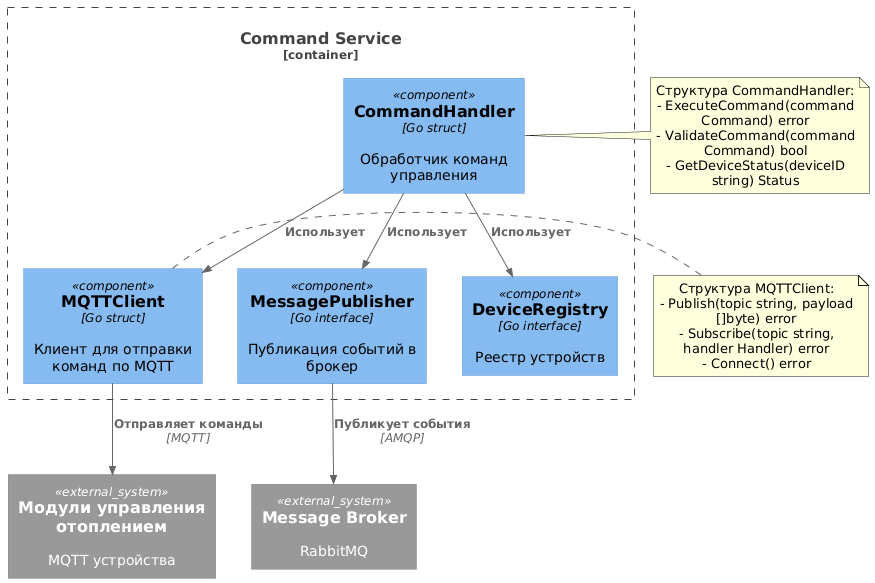

The diagram above was rendered by PlantUML. Its source (embedded in the PNG):
@startuml
!include https://raw.githubusercontent.com/plantuml-stdlib/C4-PlantUML/master/C4_Component.puml

Container_Boundary(commandService, "Command Service") {
    
        Component(commandHandler, "CommandHandler", "Go struct", "Обработчик команд управления")
        Component(mqttClient, "MQTTClient", "Go struct", "Клиент для отправки команд по MQTT")
        Component(messagePublisher, "MessagePublisher", "Go interface", "Публикация событий в брокер")
        Component(deviceRegistry, "DeviceRegistry", "Go interface", "Реестр устройств")
}

System_Ext(messageBroker, "Message Broker", "RabbitMQ")
System_Ext(devices, "Модули управления отоплением", "MQTT устройства")

Rel(commandHandler, mqttClient, "Использует")
Rel(commandHandler, messagePublisher, "Использует")
Rel(commandHandler, deviceRegistry, "Использует")
Rel(messagePublisher, messageBroker, "Публикует события", "AMQP")
Rel(mqttClient, devices, "Отправляет команды", "MQTT")

note right of commandHandler
  Структура CommandHandler:
  - ExecuteCommand(command Command) error
  - ValidateCommand(command Command) bool
  - GetDeviceStatus(deviceID string) Status
end note

note right of mqttClient
  Структура MQTTClient:
  - Publish(topic string, payload []byte) error
  - Subscribe(topic string, handler Handler) error
  - Connect() error
end note
@enduml